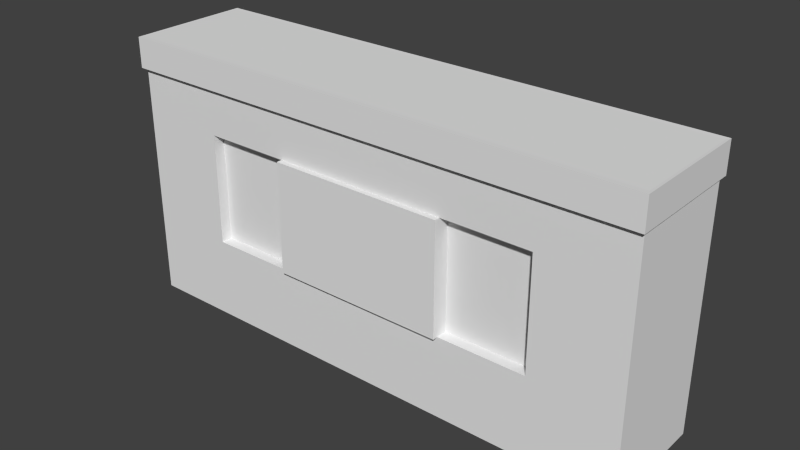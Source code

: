 # Source: VideoTape.blend  (saved by Blender 2.73.0; exported with 4.5.12 LTS)
import bpy
from mathutils import Matrix  # noqa: F401  (used for matrix-valued properties, if any)

bpy.ops.wm.read_factory_settings(use_empty=True)
scene = bpy.context.scene
scene.name = 'Scene'

# ---- collections
col_collection_1 = bpy.data.collections.new('Collection 1'); scene.collection.children.link(col_collection_1)

# ---- world
world_world = bpy.data.worlds.new('World'); scene.world = world_world
world_world.color = (0.05088, 0.05088, 0.05088)
world_world.use_sun_shadow = False
world_world.sun_shadow_jitter_overblur = 0.0
world_world.cycles.sampling_method = 'MANUAL'
world_world.cycles.sample_map_resolution = 256

# ---- meshes
me_cube = bpy.data.meshes.new('Cube')
me_cube.from_pydata([(0.4528, 0.09856, -0.231), (0.4528, -0.09856, -0.231), (-0.4528, -0.09856, -0.231), (-0.4528, 0.09856, -0.231), (0.4528, 0.09856, 0.231), (0.4528, -0.09856, 0.231), (-0.4528, -0.09856, 0.231), (-0.4528, 0.09856, 0.231), (0.4528, 0.09856, 0.1794), (0.4528, -0.09856, 0.1794), (-0.4528, -0.09856, 0.1794), (-0.4528, 0.09856, 0.1794), (0.4528, 0.09856, -0.09191), (0.4528, 0.09856, 0.09908), (0.4528, -0.09856, -0.09191), (0.4528, -0.09856, 0.09908), (-0.4528, -0.09856, -0.09191), (-0.4528, -0.09856, 0.09908), (0.1509, 0.09856, -0.231), (-0.1509, 0.09856, -0.231), (0.1509, -0.09856, -0.231), (-0.1509, -0.09856, -0.231), (0.1509, 0.09856, 0.231), (-0.1509, 0.09856, 0.231), (0.1509, -0.09856, 0.231), (-0.1509, -0.09856, 0.231), (0.1509, 0.09856, 0.1794), (-0.1509, 0.09856, 0.1794), (0.1509, -0.09856, 0.1794), (-0.1509, -0.09856, 0.1794), (0.1509, -0.09856, -0.09191), (-0.1509, -0.09856, -0.09191), (0.1509, -0.09856, 0.09908), (-0.1509, -0.09856, 0.09908), (0.1509, 0.09856, 0.09908), (-0.1509, 0.09856, 0.09908), (0.1509, 0.09856, -0.09191), (-0.1509, 0.09856, -0.09191), (0.3018, 0.09856, -0.231), (0.3018, -0.09856, -0.231), (0.3018, 0.09856, 0.231), (0.3018, -0.09856, 0.231), (0.3018, 0.09856, 0.1794), (0.3018, -0.09856, 0.1794), (0.3018, -0.09856, -0.09191), (0.3018, -0.09856, 0.09908), (0.3018, 0.09856, 0.09908), (0.3018, 0.09856, -0.09191), (-0.3018, 0.09856, -0.231), (-0.3018, -0.09856, -0.231), (-0.3018, 0.09856, 0.231), (-0.3018, -0.09856, 0.231), (-0.3018, 0.09856, 0.1794), (-0.3018, -0.09856, 0.1794), (-0.3018, -0.09856, -0.09191), (-0.3018, -0.09856, 0.09908), (-0.3018, 0.09856, 0.09908), (-0.3018, 0.09856, -0.09191), (0.1509, 0.1041, 0.09908), (-0.1509, 0.1041, 0.09908), (0.1509, 0.1041, -0.09191), (-0.1509, 0.1041, -0.09191), (0.1509, -0.108, -0.09191), (-0.1509, -0.108, -0.09191), (0.1509, -0.108, 0.09908), (-0.1509, -0.108, 0.09908), (0.1509, -0.07943, -0.09191), (-0.1509, -0.07943, -0.09191), (0.1509, -0.07943, 0.09908), (-0.1509, -0.07943, 0.09908), (0.3018, -0.07943, -0.09191), (0.3018, -0.07943, 0.09908), (-0.3018, -0.07943, -0.09191), (-0.3018, -0.07943, 0.09908), (0.1509, 0.08321, 0.09908), (-0.1509, 0.08321, 0.09908), (0.1509, 0.08321, -0.09191), (-0.1509, 0.08321, -0.09191), (0.3018, 0.08321, 0.09908), (0.3018, 0.08321, -0.09191), (-0.3018, 0.08321, 0.09908), (-0.3018, 0.08321, -0.09191), (0.457, 0.1069, 0.2312), (0.457, -0.1069, 0.2312), (-0.457, -0.1069, 0.2312), (-0.457, 0.1069, 0.2312), (0.457, 0.1069, 0.1791), (0.457, -0.1069, 0.1791), (-0.457, -0.1069, 0.1791), (-0.457, 0.1069, 0.1791), (0.1523, 0.1069, 0.2312), (-0.1523, 0.1069, 0.2312), (0.1523, -0.1069, 0.2312), (-0.1523, -0.1069, 0.2312), (0.1523, 0.1069, 0.1791), (-0.1523, 0.1069, 0.1791), (0.1523, -0.1069, 0.1791), (-0.1523, -0.1069, 0.1791), (0.3046, 0.1069, 0.2312), (0.3046, -0.1069, 0.2312), (0.3046, 0.1069, 0.1791), (0.3046, -0.1069, 0.1791), (-0.3046, 0.1069, 0.2312), (-0.3046, -0.1069, 0.2312), (-0.3046, 0.1069, 0.1791), (-0.3046, -0.1069, 0.1791), (0.4528, 0.09856, -0.231), (-0.4528, -0.09856, -0.231), (-0.4528, 0.09856, -0.231), (0.4528, 0.09856, 0.231), (0.4528, -0.09856, 0.231), (-0.4528, -0.09856, 0.231), (-0.4528, 0.09856, 0.231), (0.4528, 0.09856, 0.1794), (-0.4528, -0.09856, 0.1794), (-0.4528, 0.09856, 0.1794), (0.4528, 0.09856, -0.09191), (0.4528, 0.09856, 0.09908), (-0.4528, -0.09856, -0.09191), (-0.4528, -0.09856, 0.09908), (-0.4528, 0.09856, -0.09191), (-0.4528, 0.09856, 0.09908), (0.1509, 0.09856, -0.231), (-0.1509, 0.09856, -0.231), (0.1509, 0.09856, 0.231), (-0.1509, 0.09856, 0.231), (0.1509, -0.09856, 0.231), (-0.1509, -0.09856, 0.231), (0.1509, 0.09856, 0.1794), (-0.1509, 0.09856, 0.1794), (0.1509, 0.09856, 0.09908), (-0.1509, 0.09856, 0.09908), (0.1509, 0.09856, -0.09191), (-0.1509, 0.09856, -0.09191), (0.3018, 0.09856, -0.231), (0.3018, 0.09856, 0.231), (0.3018, -0.09856, 0.231), (0.3018, 0.09856, 0.1794), (0.3018, 0.09856, 0.09908), (0.3018, 0.09856, -0.09191), (-0.3018, 0.09856, -0.231), (-0.3018, 0.09856, 0.231), (-0.3018, -0.09856, 0.231), (-0.3018, 0.09856, 0.1794), (-0.3018, 0.09856, 0.09908), (-0.3018, 0.09856, -0.09191), (-0.457, -0.1069, 0.2312), (-0.457, 0.1069, 0.2312), (-0.457, -0.1069, 0.1791), (-0.457, 0.1069, 0.1791)], [], [(48, 49, 2, 3), (22, 40, 98, 90), (10, 53, 105, 88), (41, 24, 92, 99), (7, 50, 102, 85), (55, 53, 10, 17), (13, 8, 9, 15), (0, 12, 14, 1), (12, 13, 15, 14), (49, 54, 16, 2), (54, 55, 17, 16), (37, 57, 81, 77), (37, 35, 59, 61), (33, 55, 73, 69), (33, 31, 63, 65), (39, 44, 30, 20), (20, 30, 31, 21), (45, 43, 28, 32), (32, 28, 29, 33), (42, 26, 94, 100), (6, 7, 85, 84), (25, 51, 103, 93), (28, 43, 101, 96), (38, 39, 20, 18), (18, 20, 21, 19), (0, 1, 39, 38), (5, 41, 99, 83), (53, 29, 97, 105), (15, 9, 43, 45), (1, 14, 44, 39), (14, 15, 45, 44), (57, 56, 80, 81), (55, 54, 72, 73), (21, 31, 54, 49), (33, 29, 53, 55), (43, 9, 87, 101), (11, 10, 88, 89), (19, 21, 49, 48), (34, 36, 60, 58), (36, 37, 61, 60), (35, 34, 58, 59), (30, 32, 64, 62), (32, 33, 65, 64), (31, 30, 62, 63), (54, 31, 67, 72), (44, 45, 71, 70), (31, 33, 69, 67), (32, 30, 66, 68), (45, 32, 68, 71), (30, 44, 70, 66), (56, 35, 75, 80), (46, 47, 79, 78), (35, 37, 77, 75), (36, 34, 74, 76), (47, 36, 76, 79), (34, 46, 78, 74), (86, 82, 83, 87), (105, 103, 84, 88), (102, 104, 89, 85), (98, 100, 94, 90), (90, 94, 95, 91), (101, 99, 92, 96), (96, 92, 93, 97), (87, 83, 99, 101), (82, 86, 100, 98), (91, 95, 104, 102), (97, 93, 103, 105), (52, 11, 89, 104), (8, 42, 100, 86), (29, 28, 96, 97), (27, 52, 104, 95), (40, 4, 82, 98), (26, 27, 95, 94), (50, 23, 91, 102), (51, 6, 84, 103), (24, 25, 93, 92), (4, 5, 83, 82), (9, 8, 86, 87), (23, 22, 90, 91), (141, 112, 111, 142), (145, 140, 108, 120), (119, 114, 115, 121), (107, 118, 120, 108), (118, 119, 121, 120), (143, 144, 121, 115), (144, 145, 120, 121), (137, 138, 130, 128), (128, 130, 131, 129), (139, 134, 122, 132), (132, 122, 123, 133), (135, 124, 126, 136), (124, 125, 127, 126), (109, 135, 136, 110), (116, 106, 134, 139), (113, 117, 138, 137), (117, 116, 139, 138), (129, 131, 144, 143), (133, 123, 140, 145), (125, 141, 142, 127), (148, 146, 147, 149)])
_uv = me_cube.uv_layers.new(name='UVMap')
_uv.uv.foreach_set('vector', [0.6335, 0.3783, 0.3604, 0.1701, 0.3898, 0.1181, 0.6692, 0.332, 0.0, 0.0, 1.0, 0.0, 1.0, 1.0, 0.0, 1.0, 0.0, 0.0, 1.0, 0.0, 1.0, 1.0, 0.0, 1.0, 0.0, 0.0, 1.0, 0.0, 1.0, 1.0, 0.0, 1.0, 0.0, 0.0, 1.0, 0.0, 1.0, 1.0, 0.0, 1.0, 0.1179, 0.07957, 0.05468, 0.06096, 0.07317, 0.0001707, 0.1366, 0.01946, 0.1738, 0.7244, 0.1112, 0.744, 0.0001711, 0.3818, 0.06476, 0.376, 0.4297, 0.5945, 0.3212, 0.6644, 0.1902, 0.3776, 0.259, 0.3834, 0.3212, 0.6644, 0.1738, 0.7244, 0.06476, 0.376, 0.1902, 0.3776, 0.3604, 0.1701, 0.2627, 0.1256, 0.2857, 0.06843, 0.3898, 0.1181, 0.2627, 0.1256, 0.1179, 0.07957, 0.1366, 0.01946, 0.2857, 0.06843, 0.0, 0.0, 1.0, 0.0, 1.0, 1.0, 0.0, 1.0, 0.0, 0.0, 1.0, 0.0, 1.0, 1.0, 0.0, 1.0, 0.0, 0.0, 1.0, 0.0, 1.0, 1.0, 0.0, 1.0, 0.0, 0.0, 1.0, 0.0, 1.0, 1.0, 0.0, 1.0, 0.2742, 0.348, 0.1967, 0.3305, 0.2078, 0.2815, 0.2933, 0.3076, 0.2933, 0.3076, 0.2078, 0.2815, 0.2417, 0.1802, 0.3338, 0.2192, 0.06552, 0.3182, 0.0001707, 0.3147, 0.007785, 0.249, 0.07259, 0.2591, 0.07259, 0.2591, 0.007785, 0.249, 0.03693, 0.1225, 0.1006, 0.1392, 0.0, 0.0, 1.0, 0.0, 1.0, 1.0, 0.0, 1.0, 0.0, 0.0, 1.0, 0.0, 1.0, 1.0, 0.0, 1.0, 0.0, 0.0, 1.0, 0.0, 1.0, 1.0, 0.0, 1.0, 0.0, 0.0, 1.0, 0.0, 1.0, 1.0, 0.0, 1.0, 0.48, 0.5503, 0.2742, 0.348, 0.2933, 0.3076, 0.5181, 0.5116, 0.5181, 0.5116, 0.2933, 0.3076, 0.3338, 0.2192, 0.5975, 0.4239, 0.4297, 0.5945, 0.259, 0.3834, 0.2742, 0.348, 0.48, 0.5503, 0.0, 0.0, 1.0, 0.0, 1.0, 1.0, 0.0, 1.0, 0.0, 0.0, 1.0, 0.0, 1.0, 1.0, 0.0, 1.0, 0.06476, 0.376, 0.0001711, 0.3818, 0.0001707, 0.3147, 0.06552, 0.3182, 0.259, 0.3834, 0.1902, 0.3776, 0.1967, 0.3305, 0.2742, 0.348, 0.1902, 0.3776, 0.06476, 0.376, 0.06552, 0.3182, 0.1967, 0.3305, 0.0, 0.0, 1.0, 0.0, 1.0, 1.0, 0.0, 1.0, 0.0, 0.0, 1.0, 0.0, 1.0, 1.0, 0.0, 1.0, 0.3338, 0.2192, 0.2417, 0.1802, 0.2627, 0.1256, 0.3604, 0.1701, 0.1006, 0.1392, 0.03693, 0.1225, 0.05468, 0.06096, 0.1179, 0.07957, 0.0, 0.0, 1.0, 0.0, 1.0, 1.0, 0.0, 1.0, 0.0, 0.0, 1.0, 0.0, 1.0, 1.0, 0.0, 1.0, 0.5975, 0.4239, 0.3338, 0.2192, 0.3604, 0.1701, 0.6335, 0.3783, 0.0, 0.0, 1.0, 0.0, 1.0, 1.0, 0.0, 1.0, 0.0, 0.0, 1.0, 0.0, 1.0, 1.0, 0.0, 1.0, 0.0, 0.0, 1.0, 0.0, 1.0, 1.0, 0.0, 1.0, 0.0, 0.0, 1.0, 0.0, 1.0, 1.0, 0.0, 1.0, 0.0, 0.0, 1.0, 0.0, 1.0, 1.0, 0.0, 1.0, 0.0, 0.0, 1.0, 0.0, 1.0, 1.0, 0.0, 1.0, 0.0, 0.0, 1.0, 0.0, 1.0, 1.0, 0.0, 1.0, 0.0, 0.0, 1.0, 0.0, 1.0, 1.0, 0.0, 1.0, 0.0, 0.0, 1.0, 0.0, 1.0, 1.0, 0.0, 1.0, 0.0, 0.0, 1.0, 0.0, 1.0, 1.0, 0.0, 1.0, 0.0, 0.0, 1.0, 0.0, 1.0, 1.0, 0.0, 1.0, 0.0, 0.0, 1.0, 0.0, 1.0, 1.0, 0.0, 1.0, 0.0, 0.0, 1.0, 0.0, 1.0, 1.0, 0.0, 1.0, 0.0, 0.0, 1.0, 0.0, 1.0, 1.0, 0.0, 1.0, 0.0, 0.0, 1.0, 0.0, 1.0, 1.0, 0.0, 1.0, 0.0, 0.0, 1.0, 0.0, 1.0, 1.0, 0.0, 1.0, 0.0, 0.0, 1.0, 0.0, 1.0, 1.0, 0.0, 1.0, 0.0, 0.0, 1.0, 0.0, 1.0, 1.0, 0.0, 1.0, 0.3583, 0.7443, 0.3583, 0.7816, 0.0001707, 0.7816, 0.0001707, 0.7443, 0.1863, 0.8755, 0.09031, 0.8755, 0.09031, 0.8128, 0.1863, 0.8128, 0.8106, 0.8587, 0.8106, 0.819, 0.8725, 0.819, 0.8725, 0.8587, 0.3276, 0.8787, 0.3276, 0.8111, 0.4002, 0.8111, 0.4002, 0.8787, 0.3293, 0.8722, 0.3293, 0.8126, 0.6809, 0.8126, 0.6809, 0.8722, 0.632, 0.8733, 0.6377, 0.8064, 0.7814, 0.8026, 0.7757, 0.8695, 0.7242, 0.8037, 0.7242, 0.8784, 0.2592, 0.8784, 0.2592, 0.8037, 0.8591, 0.8021, 0.8608, 0.8732, 0.8106, 0.8738, 0.8089, 0.8027, 0.08303, 0.8749, 0.08303, 0.8108, 0.3289, 0.8108, 0.3289, 0.8749, 0.5871, 0.8757, 0.5871, 0.8101, 0.6942, 0.8101, 0.6942, 0.8757, 0.3479, 0.806, 0.3469, 0.8754, 0.2521, 0.8751, 0.2531, 0.8056, 0.0, 0.0, 1.0, 0.0, 1.0, 1.0, 0.0, 1.0, 0.0, 0.0, 1.0, 0.0, 1.0, 1.0, 0.0, 1.0, 0.0, 0.0, 1.0, 0.0, 1.0, 1.0, 0.0, 1.0, 0.0, 0.0, 1.0, 0.0, 1.0, 1.0, 0.0, 1.0, 0.0, 0.0, 1.0, 0.0, 1.0, 1.0, 0.0, 1.0, 0.0, 0.0, 1.0, 0.0, 1.0, 1.0, 0.0, 1.0, 0.0, 0.0, 1.0, 0.0, 1.0, 1.0, 0.0, 1.0, 0.0, 0.0, 1.0, 0.0, 1.0, 1.0, 0.0, 1.0, 0.0, 0.0, 1.0, 0.0, 1.0, 1.0, 0.0, 1.0, 0.0, 0.0, 1.0, 0.0, 1.0, 1.0, 0.0, 1.0, 0.0, 0.0, 1.0, 0.0, 1.0, 1.0, 0.0, 1.0, 0.0, 0.0, 1.0, 0.0, 1.0, 1.0, 0.0, 1.0, 0.7246, 0.9913, 0.6696, 0.9913, 0.6696, 0.6611, 0.7246, 0.6611, 0.769, 0.3855, 0.6696, 0.3855, 0.6696, 0.3304, 0.769, 0.3304, 0.9055, 0.0001707, 0.9629, 0.0001707, 0.9629, 0.3304, 0.9055, 0.3304, 0.6696, 0.0001708, 0.769, 0.0001708, 0.769, 0.3304, 0.6696, 0.3304, 0.769, 0.0001708, 0.9055, 0.0001707, 0.9055, 0.3304, 0.769, 0.3304, 0.9629, 0.3855, 0.9055, 0.3855, 0.9055, 0.3304, 0.9629, 0.3304, 0.9055, 0.3855, 0.769, 0.3855, 0.769, 0.3304, 0.9055, 0.3304, 0.9629, 0.6057, 0.9055, 0.6057, 0.9055, 0.5506, 0.9629, 0.5506, 0.9629, 0.5506, 0.9055, 0.5506, 0.9055, 0.4405, 0.9629, 0.4405, 0.769, 0.6057, 0.6696, 0.6057, 0.6696, 0.5506, 0.769, 0.5506, 0.769, 0.5506, 0.6696, 0.5506, 0.6696, 0.4405, 0.769, 0.4405, 0.9448, 0.9913, 0.8897, 0.9913, 0.8897, 0.6611, 0.9448, 0.6611, 0.8897, 0.9913, 0.7796, 0.9913, 0.7796, 0.6611, 0.8897, 0.6611, 0.9998, 0.9913, 0.9448, 0.9913, 0.9448, 0.6611, 0.9998, 0.6611, 0.769, 0.6607, 0.6696, 0.6607, 0.6696, 0.6057, 0.769, 0.6057, 0.9629, 0.6607, 0.9055, 0.6607, 0.9055, 0.6057, 0.9629, 0.6057, 0.9055, 0.6607, 0.769, 0.6607, 0.769, 0.6057, 0.9055, 0.6057, 0.9629, 0.4405, 0.9055, 0.4405, 0.9055, 0.3855, 0.9629, 0.3855, 0.769, 0.4405, 0.6696, 0.4405, 0.6696, 0.3855, 0.769, 0.3855, 0.7796, 0.9913, 0.7246, 0.9913, 0.7246, 0.6611, 0.7796, 0.6611, 0.0001707, 0.8191, 0.0001707, 0.7819, 0.3583, 0.7819, 0.3583, 0.8191])
me_cube.use_remesh_preserve_volume = False
me_cube.use_remesh_preserve_attributes = False
me_cube.use_mirror_vertex_groups = False
me_cube.update()
me_cube_002 = bpy.data.meshes.new('Cube.002')
me_cube_002.from_pydata([(0.1509, 0.1041, 0.09908), (-0.1509, 0.1041, 0.09908), (0.1509, 0.1041, -0.09191), (-0.1509, 0.1041, -0.09191), (0.1509, 0.08321, 0.09908), (-0.1509, 0.08321, 0.09908), (0.1509, 0.08321, -0.09191), (-0.1509, 0.08321, -0.09191), (0.3018, 0.08321, 0.09908), (0.3018, 0.08321, -0.09191), (-0.3018, 0.08321, 0.09908), (-0.3018, 0.08321, -0.09191)], [], [(0, 2, 3, 1), (8, 9, 6, 4), (5, 7, 11, 10)])
_uv = me_cube_002.uv_layers.new(name='UVMap')
_uv.uv.foreach_set('vector', [0.3086, 0.6677, 0.3086, 0.3323, 0.6914, 0.3323, 0.6914, 0.6677, 0.9009, 0.3395, 0.9009, 0.6666, 0.7106, 0.6666, 0.7106, 0.3395, 0.3118, 0.3281, 0.3118, 0.7024, 0.08492, 0.7024, 0.08492, 0.3281])
me_cube_002.use_remesh_preserve_volume = False
me_cube_002.use_remesh_preserve_attributes = False
me_cube_002.use_mirror_vertex_groups = False
me_cube_002.update()
me_cube_001 = bpy.data.meshes.new('Cube.001')
me_cube_001.from_pydata([(0.1509, -0.108, -0.09191), (-0.1509, -0.108, -0.09191), (0.1509, -0.108, 0.09908), (-0.1509, -0.108, 0.09908), (0.1509, -0.07943, -0.09191), (-0.1509, -0.07943, -0.09191), (0.1509, -0.07943, 0.09908), (-0.1509, -0.07943, 0.09908), (0.3018, -0.07943, -0.09191), (0.3018, -0.07943, 0.09908), (-0.3018, -0.07943, -0.09191), (-0.3018, -0.07943, 0.09908)], [], [(0, 2, 3, 1), (8, 9, 6, 4), (5, 7, 11, 10)])
_uv = me_cube_001.uv_layers.new(name='UVMap')
_uv.uv.foreach_set('vector', [0.7135, 0.3367, 0.716, 0.6747, 0.3052, 0.6713, 0.2955, 0.3427, 0.9237, 0.3424, 0.9248, 0.6851, 0.6833, 0.6799, 0.6813, 0.3334, 0.3116, 0.3295, 0.3108, 0.6772, 0.08077, 0.6767, 0.08155, 0.329])
me_cube_001.use_remesh_preserve_volume = False
me_cube_001.use_remesh_preserve_attributes = False
me_cube_001.use_mirror_vertex_groups = False
me_cube_001.update()

# ---- objects
ob_videotape = bpy.data.objects.new('VideoTape', me_cube)
ob_videotapesupplyreel_001 = bpy.data.objects.new('VideoTapeSupplyReel.001', me_cube_002)
ob_videotapesupplyreel = bpy.data.objects.new('VideoTapeSupplyReel', me_cube_001)

# ---- transforms, parenting, visibility, modifiers, constraints
ob_videotape.location = (0.0, 0.0, 0.2304)
ob_videotape.lock_rotations_4d = False
ob_videotape.empty_display_type = 'ARROWS'
ob_videotape.lineart.crease_threshold = 0.0
ob_videotapesupplyreel_001.parent = ob_videotape
ob_videotapesupplyreel_001.matrix_parent_inverse = Matrix(((1.0, 0.0, 0.0, 0.0), (0.0, 1.0, 0.0, 0.0), (0.0, 0.0, 1.0, -0.2304), (0.0, 0.0, 0.0, 1.0)))
ob_videotapesupplyreel_001.location = (0.0, 0.0, 0.2304)
ob_videotapesupplyreel_001.lock_rotations_4d = False
ob_videotapesupplyreel_001.empty_display_type = 'ARROWS'
ob_videotapesupplyreel_001.lineart.crease_threshold = 0.0
ob_videotapesupplyreel.parent = ob_videotape
ob_videotapesupplyreel.matrix_parent_inverse = Matrix(((1.0, 0.0, 0.0, 0.0), (0.0, 1.0, 0.0, 0.0), (0.0, 0.0, 1.0, -0.2304), (0.0, 0.0, 0.0, 1.0)))
ob_videotapesupplyreel.location = (0.0, 0.0, 0.2304)
ob_videotapesupplyreel.lock_rotations_4d = False
ob_videotapesupplyreel.empty_display_type = 'ARROWS'
ob_videotapesupplyreel.lineart.crease_threshold = 0.0

# ---- collection membership
col_collection_1.objects.link(ob_videotape)
col_collection_1.objects.link(ob_videotapesupplyreel_001)
col_collection_1.objects.link(ob_videotapesupplyreel)

# ---- scene / render settings (as saved in the file)
scene.frame_start = 1; scene.frame_end = 250; scene.frame_set(1)
scene.render.engine = 'BLENDER_EEVEE_NEXT'
scene.render.resolution_percentage = 50
scene.render.dither_intensity = 0.0
scene.cycles.use_denoising = False
scene.cycles.samples = 10
scene.cycles.sampling_pattern = 'TABULATED_SOBOL'
scene.cycles.light_sampling_threshold = 0.0
scene.cycles.use_adaptive_sampling = False
scene.cycles.use_light_tree = False
scene.cycles.blur_glossy = 0.0
scene.cycles.pixel_filter_type = 'GAUSSIAN'
scene.cycles.sample_clamp_indirect = 0.0
scene.view_settings.view_transform = 'Standard'
bpy.context.view_layer.update()

# ---- added for rendering (the .blend has no active camera and no usable light): camera, sun
cam_auto = bpy.data.cameras.new('AutoCamera')
cam_auto.lens = 50.0
cam_auto.sensor_width = 36.0
cam_auto.clip_end = 1000.0
ob_auto_camera = bpy.data.objects.new('AutoCamera', cam_auto)
scene.collection.objects.link(ob_auto_camera)
ob_auto_camera.location = (0.968215, -1.16244, 1.0051)
ob_auto_camera.rotation_euler = (1.09748, -7.21219e-08, 0.694738)
scene.camera = ob_auto_camera
light_auto_sun = bpy.data.lights.new('AutoSun', 'SUN')
light_auto_sun.energy = 3.0
light_auto_sun.angle = 0.0523599
ob_auto_sun = bpy.data.objects.new('AutoSun', light_auto_sun)
scene.collection.objects.link(ob_auto_sun)
ob_auto_sun.rotation_euler = (0.872665, 0.174533, 0.523599)
bpy.context.view_layer.update()
